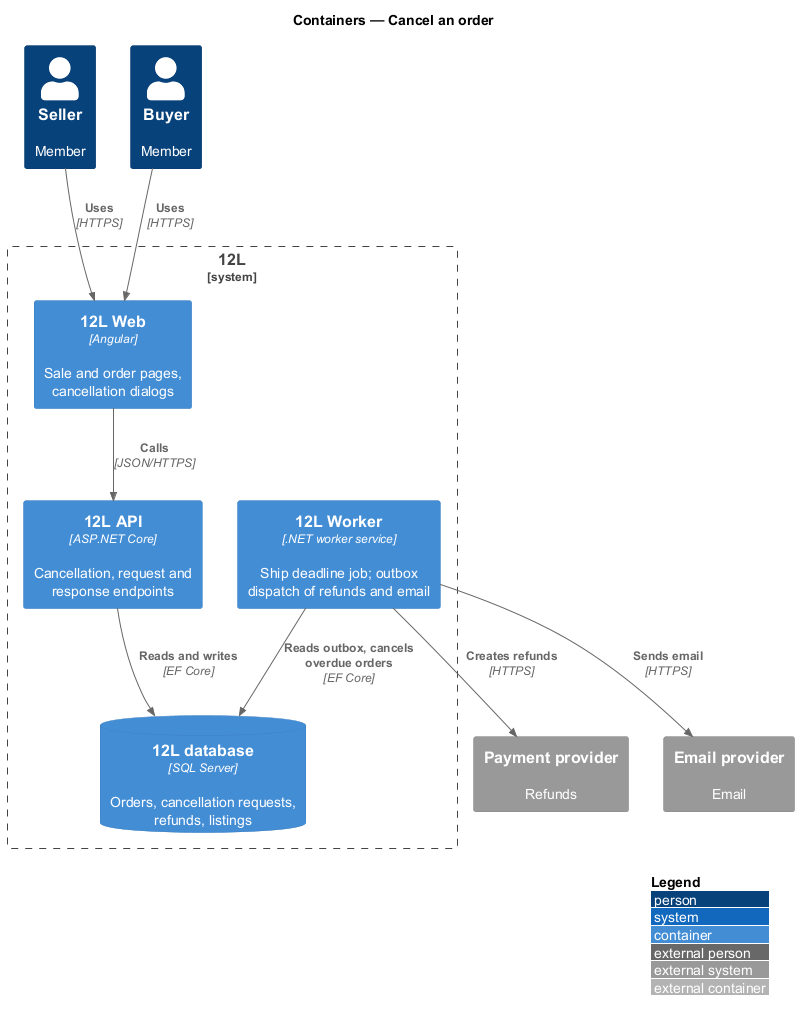

The diagram above was rendered by PlantUML. Its source (embedded in the PNG):
@startuml
!include <C4/C4_Container>
LAYOUT_WITH_LEGEND()
title Containers — Cancel an order

Person(seller, "Seller", "Member")
Person(buyer, "Buyer", "Member")
System_Boundary(twelvel, "12L") {
  Container(web, "12L Web", "Angular", "Sale and order pages, cancellation dialogs")
  Container(api, "12L API", "ASP.NET Core", "Cancellation, request and response endpoints")
  Container(worker, "12L Worker", ".NET worker service", "Ship deadline job; outbox dispatch of refunds and email")
  ContainerDb(db, "12L database", "SQL Server", "Orders, cancellation requests, refunds, listings")
}
System_Ext(pay, "Payment provider", "Refunds")
System_Ext(email, "Email provider", "Email")
Rel(seller, web, "Uses", "HTTPS")
Rel(buyer, web, "Uses", "HTTPS")
Rel(web, api, "Calls", "JSON/HTTPS")
Rel(api, db, "Reads and writes", "EF Core")
Rel(worker, db, "Reads outbox, cancels overdue orders", "EF Core")
Rel(worker, pay, "Creates refunds", "HTTPS")
Rel(worker, email, "Sends email", "HTTPS")
@enduml